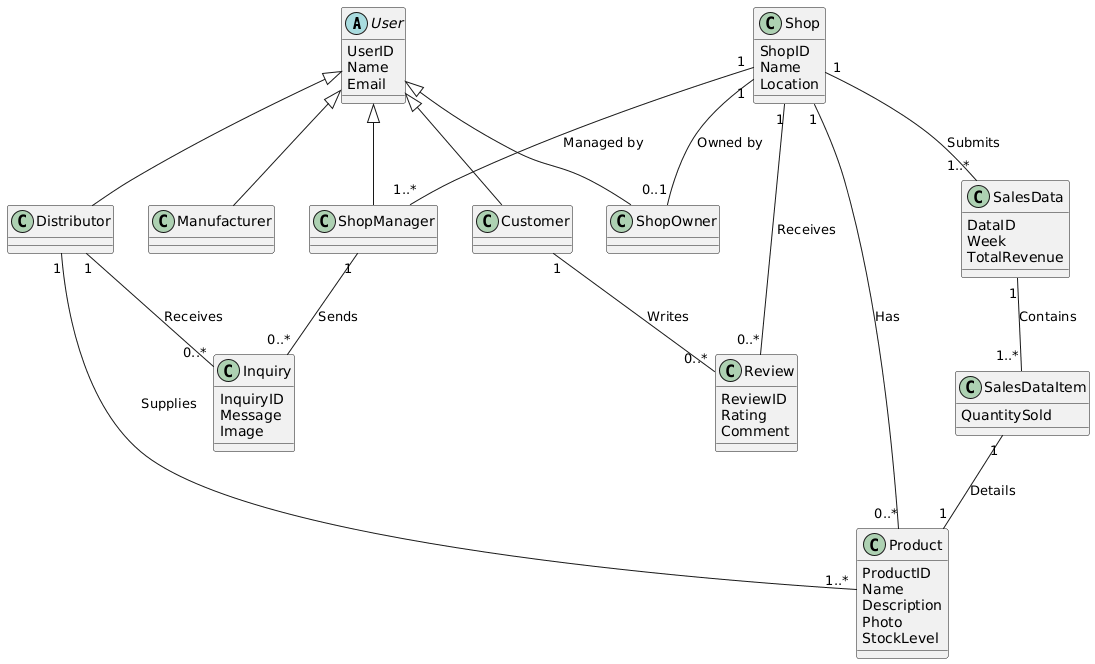

The diagram above was rendered by PlantUML. Its source (embedded in the PNG):
@startuml
skinparam classAttributeIconSize 0

abstract class User {
  UserID
  Name
  Email
}

class ShopManager extends User {}
class ShopOwner extends User {}
class Customer extends User {}
class Distributor extends User {}
class Manufacturer extends User {}

class Shop {
  ShopID
  Name
  Location
}

class Product {
  ProductID
  Name
  Description
  Photo
  StockLevel
}

class SalesData {
  DataID
  Week
  TotalRevenue
}

class SalesDataItem {
  QuantitySold
}

class Review {
  ReviewID
  Rating
  Comment
}

class Inquiry {
  InquiryID
  Message
  Image
}

' Relationships
Shop "1" -- "1..*" ShopManager : "Managed by"
Shop "1" -- "0..1" ShopOwner : "Owned by"
Shop "1" -- "0..*" Product : "Has"
Shop "1" -- "0..*" Review : "Receives"
Shop "1" -- "1..*" SalesData : "Submits"

Customer "1" -- "0..*" Review : "Writes"

ShopManager "1" -- "0..*" Inquiry : "Sends"
Distributor "1" -- "0..*" Inquiry : "Receives"

Distributor "1" -- "1..*" Product : "Supplies"

SalesData "1" -- "1..*" SalesDataItem : "Contains"
SalesDataItem "1" -- "1" Product : "Details"
@enduml